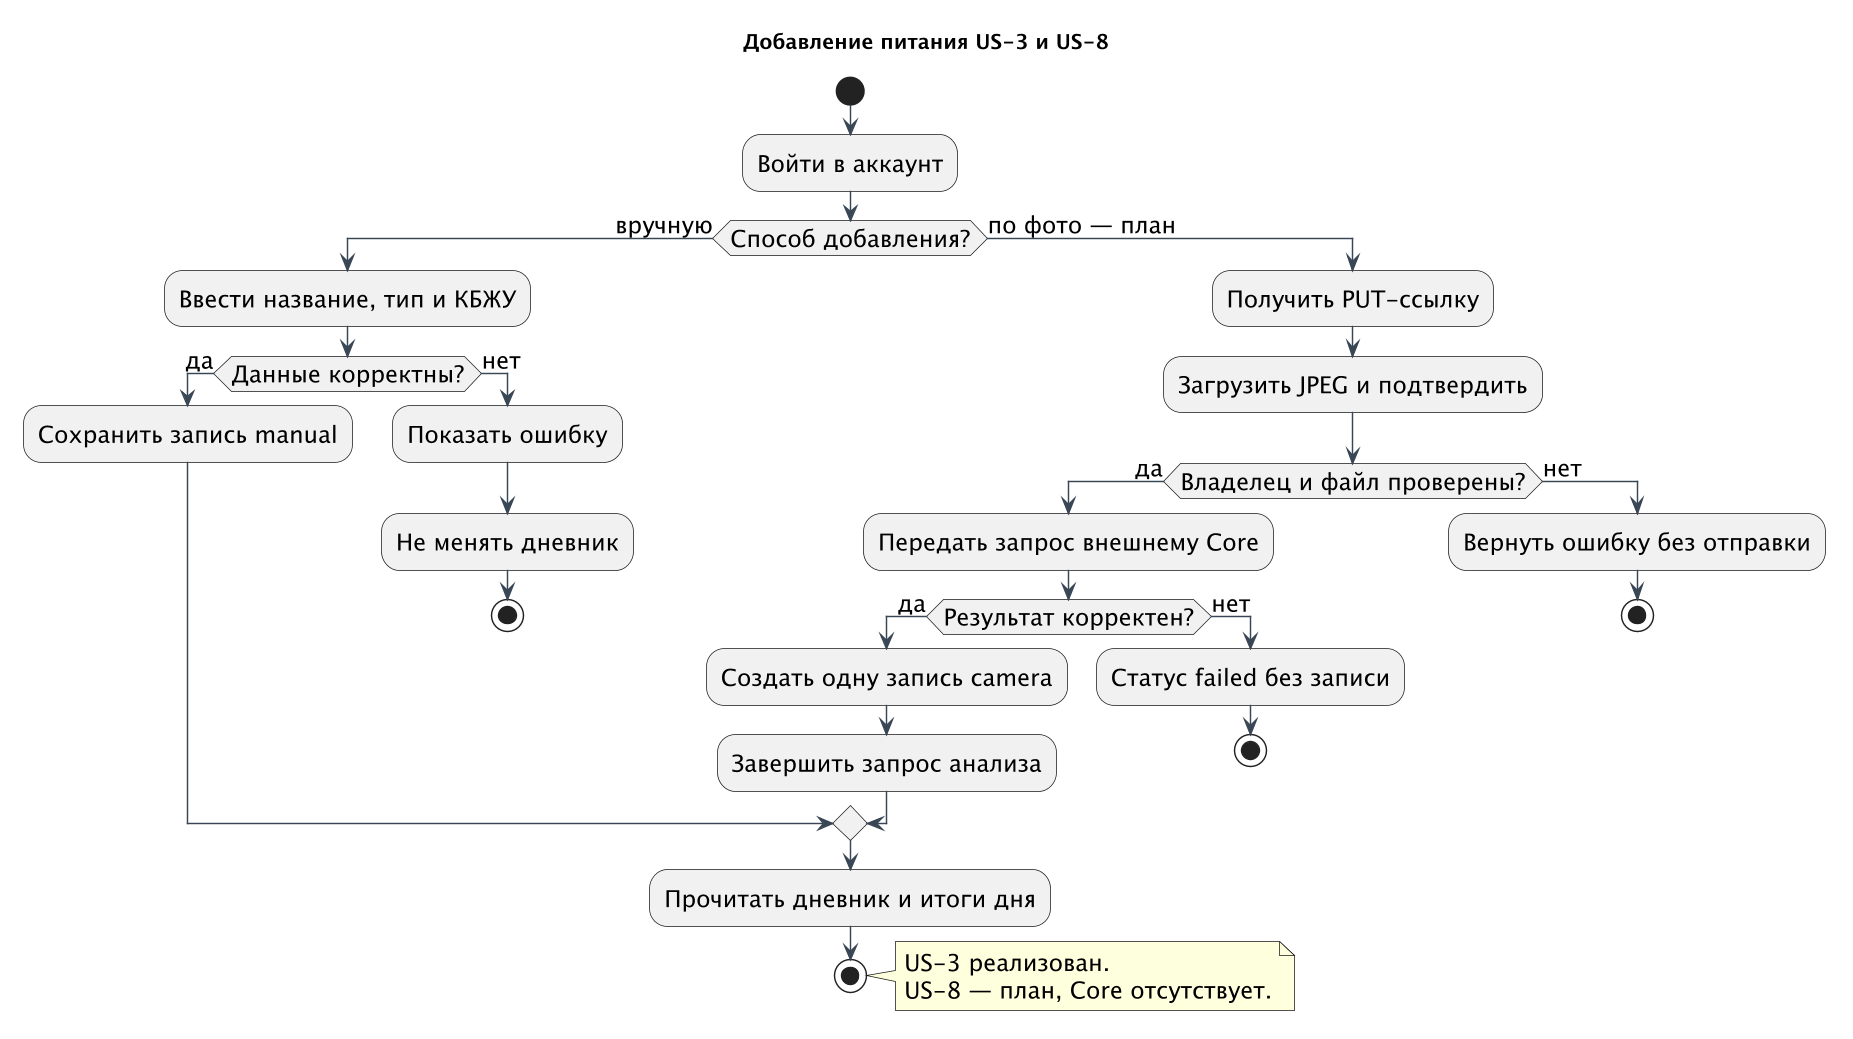

The diagram above was rendered by PlantUML. Its source (embedded in the PNG):
@startuml
!pragma layout smetana
skinparam backgroundColor white
skinparam defaultFontName "DejaVu Sans"
skinparam defaultFontSize 16
skinparam shadowing false
skinparam dpi 140
skinparam ArrowColor #394655
skinparam rectangleBackgroundColor #F4F6F8
skinparam classBackgroundColor #F4F6F8
skinparam usecaseBackgroundColor #F4F6F8
title Добавление питания US-3 и US-8
start
:Войти в аккаунт;
if (Способ добавления?) then (вручную)
 :Ввести название, тип и КБЖУ;
 if (Данные корректны?) then (да)
  :Сохранить запись manual;
 else (нет)
  :Показать ошибку;
  :Не менять дневник;
  stop
 endif
else (по фото — план)
 :Получить PUT-ссылку;
 :Загрузить JPEG и подтвердить;
 if (Владелец и файл проверены?) then (да)
  :Передать запрос внешнему Core;
  if (Результат корректен?) then (да)
   :Создать одну запись camera;
   :Завершить запрос анализа;
  else (нет)
   :Статус failed без записи;
   stop
  endif
 else (нет)
  :Вернуть ошибку без отправки;
  stop
 endif
endif
:Прочитать дневник и итоги дня;
stop
note right
US-3 реализован.
US-8 — план, Core отсутствует.
end note
@enduml